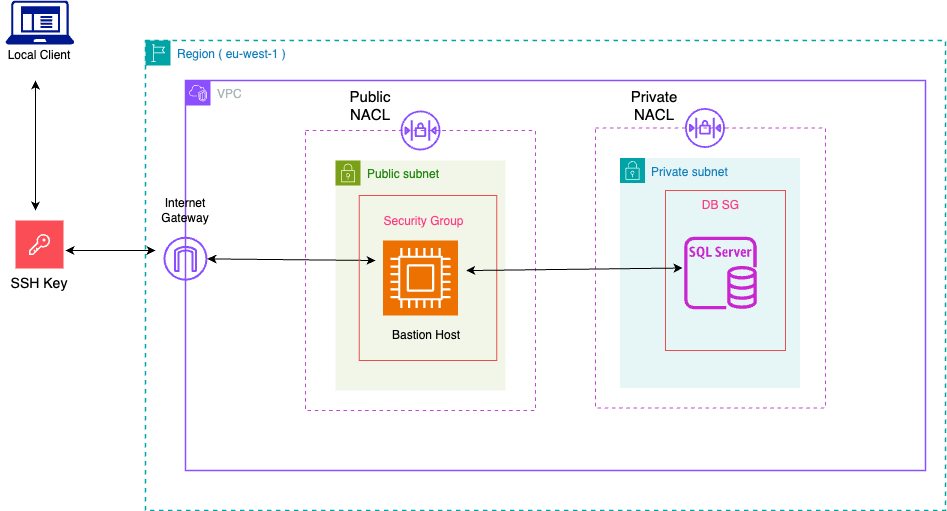

The diagram above was exported from draw.io. Its source (the exported page's mxGraphModel, read from the mxfile embedded in the PNG):
<mxGraphModel dx="1773" dy="549" grid="1" gridSize="10" guides="1" tooltips="1" connect="1" arrows="1" fold="1" page="1" pageScale="1" pageWidth="827" pageHeight="1169" math="0" shadow="0">
  <root>
    <mxCell id="0" />
    <mxCell id="1" parent="0" />
    <mxCell id="-BM1AwPLZA5o7TyMwQov-1" value="Region ( eu-west-1 )" style="points=[[0,0],[0.25,0],[0.5,0],[0.75,0],[1,0],[1,0.25],[1,0.5],[1,0.75],[1,1],[0.75,1],[0.5,1],[0.25,1],[0,1],[0,0.75],[0,0.5],[0,0.25]];outlineConnect=0;gradientColor=none;html=1;whiteSpace=wrap;fontSize=12;fontStyle=0;container=1;pointerEvents=0;collapsible=0;recursiveResize=0;shape=mxgraph.aws4.group;grIcon=mxgraph.aws4.group_region;strokeColor=#00A4A6;fillColor=none;verticalAlign=top;align=left;spacingLeft=30;fontColor=#147EBA;dashed=1;strokeWidth=1.5;" parent="1" vertex="1">
      <mxGeometry y="120" width="800" height="470" as="geometry" />
    </mxCell>
    <mxCell id="-BM1AwPLZA5o7TyMwQov-2" value="VPC" style="points=[[0,0],[0.25,0],[0.5,0],[0.75,0],[1,0],[1,0.25],[1,0.5],[1,0.75],[1,1],[0.75,1],[0.5,1],[0.25,1],[0,1],[0,0.75],[0,0.5],[0,0.25]];outlineConnect=0;gradientColor=none;html=1;whiteSpace=wrap;fontSize=12;fontStyle=0;container=1;pointerEvents=0;collapsible=0;recursiveResize=0;shape=mxgraph.aws4.group;grIcon=mxgraph.aws4.group_vpc2;strokeColor=#8C4FFF;fillColor=none;verticalAlign=top;align=left;spacingLeft=30;fontColor=#AAB7B8;strokeWidth=1.5;" parent="-BM1AwPLZA5o7TyMwQov-1" vertex="1">
      <mxGeometry x="40" y="40" width="740" height="390" as="geometry" />
    </mxCell>
    <mxCell id="-BM1AwPLZA5o7TyMwQov-3" value="Public subnet" style="points=[[0,0],[0.25,0],[0.5,0],[0.75,0],[1,0],[1,0.25],[1,0.5],[1,0.75],[1,1],[0.75,1],[0.5,1],[0.25,1],[0,1],[0,0.75],[0,0.5],[0,0.25]];outlineConnect=0;gradientColor=none;html=1;whiteSpace=wrap;fontSize=12;fontStyle=0;container=1;pointerEvents=0;collapsible=0;recursiveResize=0;shape=mxgraph.aws4.group;grIcon=mxgraph.aws4.group_security_group;grStroke=0;strokeColor=#7AA116;fillColor=#F2F6E8;verticalAlign=top;align=left;spacingLeft=30;fontColor=#248814;dashed=0;" parent="-BM1AwPLZA5o7TyMwQov-2" vertex="1">
      <mxGeometry x="150" y="80" width="170" height="230" as="geometry" />
    </mxCell>
    <mxCell id="-BM1AwPLZA5o7TyMwQov-4" value="Private subnet" style="points=[[0,0],[0.25,0],[0.5,0],[0.75,0],[1,0],[1,0.25],[1,0.5],[1,0.75],[1,1],[0.75,1],[0.5,1],[0.25,1],[0,1],[0,0.75],[0,0.5],[0,0.25]];outlineConnect=0;gradientColor=none;html=1;whiteSpace=wrap;fontSize=12;fontStyle=0;container=1;pointerEvents=0;collapsible=0;recursiveResize=0;shape=mxgraph.aws4.group;grIcon=mxgraph.aws4.group_security_group;grStroke=0;strokeColor=#00A4A6;fillColor=#E6F6F7;verticalAlign=top;align=left;spacingLeft=30;fontColor=#147EBA;dashed=0;" parent="-BM1AwPLZA5o7TyMwQov-2" vertex="1">
      <mxGeometry x="434.47" y="77.5" width="180" height="230" as="geometry" />
    </mxCell>
    <mxCell id="-BM1AwPLZA5o7TyMwQov-6" value="" style="rounded=0;whiteSpace=wrap;html=1;fillColor=none;dashed=1;strokeWidth=1.2;strokeColor=light-dark(#c345d3, #ededed);" parent="-BM1AwPLZA5o7TyMwQov-2" vertex="1">
      <mxGeometry x="120" y="50" width="230" height="280" as="geometry" />
    </mxCell>
    <mxCell id="-BM1AwPLZA5o7TyMwQov-7" value="" style="rounded=0;whiteSpace=wrap;html=1;fillColor=none;dashed=1;strokeWidth=1.2;strokeColor=light-dark(#c345d3, #ededed);" parent="-BM1AwPLZA5o7TyMwQov-2" vertex="1">
      <mxGeometry x="410" y="47.5" width="230" height="280" as="geometry" />
    </mxCell>
    <mxCell id="-BM1AwPLZA5o7TyMwQov-8" value="" style="sketch=0;outlineConnect=0;fontColor=#232F3E;gradientColor=none;fillColor=#8C4FFF;strokeColor=none;dashed=0;verticalLabelPosition=bottom;verticalAlign=top;align=center;html=1;fontSize=12;fontStyle=0;aspect=fixed;pointerEvents=1;shape=mxgraph.aws4.network_access_control_list;" parent="-BM1AwPLZA5o7TyMwQov-2" vertex="1">
      <mxGeometry x="215" y="30" width="40" height="40" as="geometry" />
    </mxCell>
    <mxCell id="-BM1AwPLZA5o7TyMwQov-9" value="" style="sketch=0;outlineConnect=0;fontColor=#232F3E;gradientColor=none;fillColor=#8C4FFF;strokeColor=none;dashed=0;verticalLabelPosition=bottom;verticalAlign=top;align=center;html=1;fontSize=12;fontStyle=0;aspect=fixed;pointerEvents=1;shape=mxgraph.aws4.network_access_control_list;" parent="-BM1AwPLZA5o7TyMwQov-2" vertex="1">
      <mxGeometry x="499.47" y="27.5" width="40" height="40" as="geometry" />
    </mxCell>
    <mxCell id="-BM1AwPLZA5o7TyMwQov-12" value="&lt;font style=&quot;font-size: 15px;&quot;&gt;Public NACL&lt;/font&gt;" style="text;html=1;align=center;verticalAlign=middle;whiteSpace=wrap;rounded=0;" parent="-BM1AwPLZA5o7TyMwQov-2" vertex="1">
      <mxGeometry x="155" y="10" width="60" height="30" as="geometry" />
    </mxCell>
    <mxCell id="-BM1AwPLZA5o7TyMwQov-13" value="&lt;font style=&quot;font-size: 15px;&quot;&gt;Private NACL&lt;/font&gt;" style="text;html=1;align=center;verticalAlign=middle;whiteSpace=wrap;rounded=0;" parent="-BM1AwPLZA5o7TyMwQov-2" vertex="1">
      <mxGeometry x="439.47" y="10" width="60" height="30" as="geometry" />
    </mxCell>
    <mxCell id="-BM1AwPLZA5o7TyMwQov-19" value="Internet&lt;br&gt;Gateway" style="text;html=1;align=center;verticalAlign=middle;whiteSpace=wrap;rounded=0;" parent="-BM1AwPLZA5o7TyMwQov-2" vertex="1">
      <mxGeometry x="-30" y="110" width="60" height="40" as="geometry" />
    </mxCell>
    <mxCell id="-BM1AwPLZA5o7TyMwQov-20" value="" style="sketch=0;points=[[0,0,0],[0.25,0,0],[0.5,0,0],[0.75,0,0],[1,0,0],[0,1,0],[0.25,1,0],[0.5,1,0],[0.75,1,0],[1,1,0],[0,0.25,0],[0,0.5,0],[0,0.75,0],[1,0.25,0],[1,0.5,0],[1,0.75,0]];outlineConnect=0;fontColor=#232F3E;fillColor=#ED7100;strokeColor=#ffffff;dashed=0;verticalLabelPosition=bottom;verticalAlign=top;align=center;html=1;fontSize=12;fontStyle=0;aspect=fixed;shape=mxgraph.aws4.resourceIcon;resIcon=mxgraph.aws4.compute;" parent="-BM1AwPLZA5o7TyMwQov-2" vertex="1">
      <mxGeometry x="197.5" y="160" width="75" height="75" as="geometry" />
    </mxCell>
    <mxCell id="-BM1AwPLZA5o7TyMwQov-22" value="Bastion Host" style="text;html=1;align=center;verticalAlign=middle;whiteSpace=wrap;rounded=0;" parent="-BM1AwPLZA5o7TyMwQov-2" vertex="1">
      <mxGeometry x="201.25" y="240" width="80" height="30" as="geometry" />
    </mxCell>
    <mxCell id="-BM1AwPLZA5o7TyMwQov-23" value="Security Group" style="text;html=1;align=center;verticalAlign=middle;whiteSpace=wrap;rounded=0;fontColor=#FF3A82;" parent="-BM1AwPLZA5o7TyMwQov-2" vertex="1">
      <mxGeometry x="196.25" y="126.19" width="85" height="30" as="geometry" />
    </mxCell>
    <mxCell id="-BM1AwPLZA5o7TyMwQov-25" value="DB SG" style="text;html=1;align=center;verticalAlign=middle;whiteSpace=wrap;rounded=0;fontColor=#FF3A82;" parent="-BM1AwPLZA5o7TyMwQov-2" vertex="1">
      <mxGeometry x="492.5" y="110" width="85" height="30" as="geometry" />
    </mxCell>
    <mxCell id="-BM1AwPLZA5o7TyMwQov-27" value="" style="rounded=0;whiteSpace=wrap;html=1;fillColor=none;strokeColor=light-dark(#e84f4f, #ededed);" parent="-BM1AwPLZA5o7TyMwQov-2" vertex="1">
      <mxGeometry x="480" y="110" width="120" height="160" as="geometry" />
    </mxCell>
    <mxCell id="-BM1AwPLZA5o7TyMwQov-28" value="" style="sketch=0;outlineConnect=0;fontColor=#232F3E;gradientColor=none;fillColor=#C925D1;strokeColor=none;dashed=0;verticalLabelPosition=bottom;verticalAlign=top;align=center;html=1;fontSize=12;fontStyle=0;aspect=fixed;pointerEvents=1;shape=mxgraph.aws4.rds_sql_server_instance;" parent="-BM1AwPLZA5o7TyMwQov-2" vertex="1">
      <mxGeometry x="498.69" y="156.19" width="72.62" height="72.62" as="geometry" />
    </mxCell>
    <mxCell id="-BM1AwPLZA5o7TyMwQov-35" value="" style="sketch=0;outlineConnect=0;fontColor=#232F3E;gradientColor=none;fillColor=#8C4FFF;strokeColor=none;dashed=0;verticalLabelPosition=bottom;verticalAlign=top;align=center;html=1;fontSize=12;fontStyle=0;aspect=fixed;pointerEvents=1;shape=mxgraph.aws4.internet_gateway;" parent="-BM1AwPLZA5o7TyMwQov-2" vertex="1">
      <mxGeometry x="-22" y="156.19" width="44" height="44" as="geometry" />
    </mxCell>
    <mxCell id="-BM1AwPLZA5o7TyMwQov-62" value="Local Client" style="text;html=1;align=center;verticalAlign=middle;whiteSpace=wrap;rounded=0;" parent="1" vertex="1">
      <mxGeometry x="-145.63" y="120" width="80" height="30" as="geometry" />
    </mxCell>
    <mxCell id="-BM1AwPLZA5o7TyMwQov-65" value="" style="endArrow=classic;startArrow=classic;html=1;rounded=0;exitX=0.118;exitY=0.394;exitDx=0;exitDy=0;exitPerimeter=0;" parent="1" source="-BM1AwPLZA5o7TyMwQov-70" target="-BM1AwPLZA5o7TyMwQov-35" edge="1">
      <mxGeometry width="50" height="50" relative="1" as="geometry">
        <mxPoint x="90" y="250" as="sourcePoint" />
        <mxPoint x="350" y="340" as="targetPoint" />
        <Array as="points" />
      </mxGeometry>
    </mxCell>
    <mxCell id="-BM1AwPLZA5o7TyMwQov-70" value="" style="rounded=0;whiteSpace=wrap;html=1;fillColor=none;strokeColor=light-dark(#e84f4f, #ededed);" parent="1" vertex="1">
      <mxGeometry x="213.75" y="275" width="137.5" height="165" as="geometry" />
    </mxCell>
    <mxCell id="-BM1AwPLZA5o7TyMwQov-75" value="" style="endArrow=classic;startArrow=classic;html=1;rounded=0;exitX=0.778;exitY=0.455;exitDx=0;exitDy=0;exitPerimeter=0;entryX=-0.023;entryY=0.431;entryDx=0;entryDy=0;entryPerimeter=0;" parent="1" source="-BM1AwPLZA5o7TyMwQov-70" target="-BM1AwPLZA5o7TyMwQov-28" edge="1">
      <mxGeometry width="50" height="50" relative="1" as="geometry">
        <mxPoint x="320.78" y="360.72" as="sourcePoint" />
        <mxPoint x="539.47" y="354.28794117647067" as="targetPoint" />
        <Array as="points" />
      </mxGeometry>
    </mxCell>
    <mxCell id="-BM1AwPLZA5o7TyMwQov-77" value="" style="sketch=0;aspect=fixed;pointerEvents=1;shadow=0;dashed=0;html=1;strokeColor=none;labelPosition=center;verticalLabelPosition=bottom;verticalAlign=top;align=center;fillColor=#00188D;shape=mxgraph.mscae.enterprise.client_application" parent="1" vertex="1">
      <mxGeometry x="-140" y="80" width="68.75" height="44" as="geometry" />
    </mxCell>
    <mxCell id="-BM1AwPLZA5o7TyMwQov-78" value="SSH Key" style="shape=rect;fillColor=#FA4D56;aspect=fixed;resizable=0;labelPosition=center;verticalLabelPosition=bottom;align=center;verticalAlign=top;strokeColor=none;fontSize=14;" parent="1" vertex="1">
      <mxGeometry x="-130" y="300" width="48" height="48" as="geometry" />
    </mxCell>
    <mxCell id="-BM1AwPLZA5o7TyMwQov-79" value="" style="fillColor=#ffffff;strokeColor=none;dashed=0;outlineConnect=0;html=1;labelPosition=center;verticalLabelPosition=bottom;verticalAlign=top;part=1;movable=0;resizable=0;rotatable=0;shape=mxgraph.ibm_cloud.password" parent="-BM1AwPLZA5o7TyMwQov-78" vertex="1">
      <mxGeometry width="24" height="24" relative="1" as="geometry">
        <mxPoint x="12" y="12" as="offset" />
      </mxGeometry>
    </mxCell>
    <mxCell id="-BM1AwPLZA5o7TyMwQov-80" value="" style="endArrow=classic;startArrow=classic;html=1;rounded=0;" parent="1" edge="1">
      <mxGeometry width="50" height="50" relative="1" as="geometry">
        <mxPoint x="-110" y="160" as="sourcePoint" />
        <mxPoint x="-110" y="290" as="targetPoint" />
        <Array as="points">
          <mxPoint x="-110" y="210" />
        </Array>
      </mxGeometry>
    </mxCell>
    <mxCell id="-BM1AwPLZA5o7TyMwQov-81" value="" style="endArrow=classic;startArrow=classic;html=1;rounded=0;" parent="1" edge="1">
      <mxGeometry width="50" height="50" relative="1" as="geometry">
        <mxPoint x="10" y="330" as="sourcePoint" />
        <mxPoint x="-80" y="330" as="targetPoint" />
        <Array as="points">
          <mxPoint x="-30" y="330" />
        </Array>
      </mxGeometry>
    </mxCell>
  </root>
</mxGraphModel>